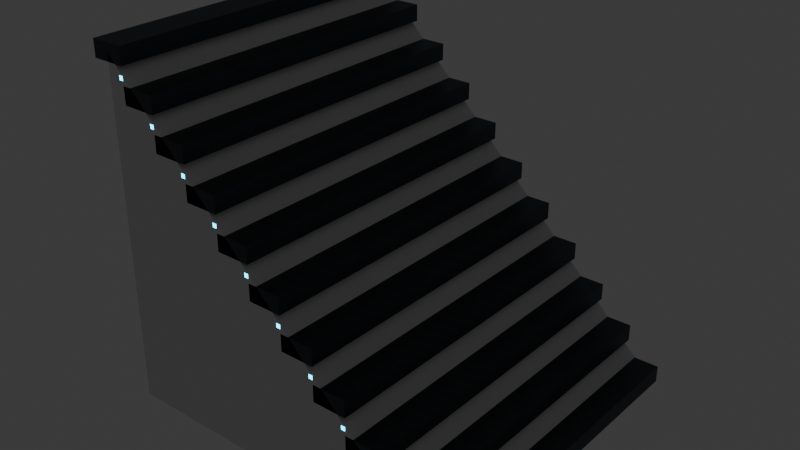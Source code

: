# Source: stairs_blend.blend  (saved by Blender 4.5.91; exported with 4.5.12 LTS)
import bpy
from mathutils import Matrix  # noqa: F401  (used for matrix-valued properties, if any)

bpy.ops.wm.read_factory_settings(use_empty=True)
scene = bpy.context.scene
scene.name = 'Scene'

# ---- collections
col_collection = bpy.data.collections.new('Collection'); scene.collection.children.link(col_collection)

# ---- materials (node trees are filled in below, after node groups)
mat_material = bpy.data.materials.new('Material')
mat_material.alpha_threshold = 0.0
mat_material.roughness = 0.5
mat_material.line_color = (0.0, 0.0, 0.0, 1.0)
mat_neon = bpy.data.materials.new('Neon')

# ---- material node trees
mat_material.use_nodes = True; mat_material.node_tree.nodes.clear()
_N = mat_material.node_tree.nodes; _L = mat_material.node_tree.links
n0 = _N.new('ShaderNodeOutputMaterial'); n0.name = 'Material Output'; n0.location = (200, 100)
n1 = _N.new('ShaderNodeBsdfPrincipled'); n1.name = 'Principled BSDF'; n1.location = (-200, 100)
n1.inputs[0].default_value = (0.07421, 0.08438, 0.0999, 1.0)
n1.inputs[1].default_value = 0.95
n1.inputs[3].default_value = 1.45
_L.new(n1.outputs[0], n0.inputs[0])
n0.is_active_output = True
mat_neon.use_nodes = True; mat_neon.node_tree.nodes.clear()
_N = mat_neon.node_tree.nodes; _L = mat_neon.node_tree.links
n0 = _N.new('ShaderNodeBsdfPrincipled'); n0.name = 'Principled BSDF'; n0.location = (-200, 100)
n0.inputs[0].default_value = (0.0, 0.6038, 1.0, 1.0)
n0.inputs[27].default_value = (0.0, 1.0, 1.0, 1.0)
n0.inputs[28].default_value = 2.5
n1 = _N.new('ShaderNodeOutputMaterial'); n1.name = 'Material Output'; n1.location = (200, 100)
_L.new(n0.outputs[0], n1.inputs[0])
n1.is_active_output = True

# ---- world
world_world = bpy.data.worlds.new('World'); scene.world = world_world
world_world.use_nodes = True; world_world.node_tree.nodes.clear()
_N = world_world.node_tree.nodes; _L = world_world.node_tree.links
n0 = _N.new('ShaderNodeOutputWorld'); n0.name = 'World Output'; n0.location = (200, 100)
n1 = _N.new('ShaderNodeBackground'); n1.name = 'Background'; n1.location = (-200, 100)
n1.inputs[0].default_value = (0.05088, 0.05088, 0.05088, 1.0)
_L.new(n1.outputs[0], n0.inputs[0])
n0.is_active_output = True
world_world.color = (0.05088, 0.05088, 0.05088)
world_world.sun_shadow_jitter_overblur = 0.0

# ---- meshes
me_cube = bpy.data.meshes.new('Cube')
me_cube.from_pydata([(0.75, 0.75, -1.0), (0.75, -0.75, -1.0), (-1.0, 0.75, 0.75), (-1.0, 0.75, -1.0), (-1.0, -0.75, 0.75), (-1.0, -0.75, -1.0), (0.9, 1.0, -1.05), (0.9, 1.0, -0.95), (1.1, 1.0, -0.95), (1.1, 1.0, -1.05), (1.1, -1.0, -0.95), (1.1, -1.0, -1.05), (0.9, -1.0, -0.95), (0.9, -1.0, -1.05), (0.7, 1.0, -0.85), (0.5, 1.0, -0.65), (0.9, 1.0, -0.75), (0.7, 1.0, -0.75), (0.9, 1.0, -0.85), (0.9, -1.0, -0.75), (0.7, -1.0, -0.75), (0.9, -1.0, -0.85), (0.7, -1.0, -0.85), (0.7, 1.0, -0.55), (0.5, 1.0, -0.55), (0.7, 1.0, -0.65), (0.7, -1.0, -0.55), (0.5, -1.0, -0.55), (0.7, -1.0, -0.65), (0.5, -1.0, -0.65), (0.3, 1.0, -0.45), (0.5, 1.0, -0.35), (0.3, 1.0, -0.35), (0.5, 1.0, -0.45), (0.5, -1.0, -0.35), (0.3, -1.0, -0.35), (0.5, -1.0, -0.45), (0.3, -1.0, -0.45), (0.1, 1.0, -0.25), (0.3, 1.0, -0.15), (0.1, 1.0, -0.15), (0.3, 1.0, -0.25), (0.3, -1.0, -0.15), (0.1, -1.0, -0.15), (0.3, -1.0, -0.25), (0.1, -1.0, -0.25), (-0.1, 1.0, -0.05), (0.1, 1.0, 0.05), (-0.1, 1.0, 0.05), (0.1, 1.0, -0.05), (0.1, -1.0, 0.05), (-0.1, -1.0, 0.05), (0.1, -1.0, -0.05), (-0.1, -1.0, -0.05), (-0.3, 1.0, 0.15), (-0.1, 1.0, 0.25), (-0.3, 1.0, 0.25), (-0.1, 1.0, 0.15), (-0.1, -1.0, 0.25), (-0.3, -1.0, 0.25), (-0.1, -1.0, 0.15), (-0.3, -1.0, 0.15), (-0.5, 1.0, 0.35), (-0.3, 1.0, 0.45), (-0.5, 1.0, 0.45), (-0.3, 1.0, 0.35), (-0.3, -1.0, 0.45), (-0.5, -1.0, 0.45), (-0.3, -1.0, 0.35), (-0.5, -1.0, 0.35), (-0.7, 1.0, 0.55), (-0.5, 1.0, 0.65), (-0.7, 1.0, 0.65), (-0.5, 1.0, 0.55), (-0.5, -1.0, 0.65), (-0.7, -1.0, 0.65), (-0.5, -1.0, 0.55), (-0.7, -1.0, 0.55), (-0.9, 1.0, 0.75), (-0.7, 1.0, 0.85), (-0.9, 1.0, 0.85), (-0.7, 1.0, 0.75), (-0.7, -1.0, 0.85), (-0.9, -1.0, 0.85), (-0.7, -1.0, 0.75), (-0.9, -1.0, 0.75), (-1.1, 1.0, 0.95), (-0.9, 1.0, 1.05), (-1.1, 1.0, 1.05), (-0.9, 1.0, 0.95), (-0.9, -1.0, 1.05), (-1.1, -1.0, 1.05), (-0.9, -1.0, 0.95), (-1.1, -1.0, 0.95), (0.9, -1.0, -0.9), (0.9, 1.0, -0.9), (0.875, -1.0, -0.9), (0.875, 1.0, -0.9), (0.875, -1.0, -0.925), (0.875, 1.0, -0.925), (0.9, -1.0, -0.925), (0.9, 1.0, -0.925), (0.7, -1.0, -0.7), (0.7, 1.0, -0.7), (0.675, -1.0, -0.7), (0.675, 1.0, -0.7), (0.675, -1.0, -0.725), (0.675, 1.0, -0.725), (0.7, -1.0, -0.725), (0.7, 1.0, -0.725), (0.5, -1.0, -0.5), (0.5, 1.0, -0.5), (0.475, -1.0, -0.5), (0.475, 1.0, -0.5), (0.475, -1.0, -0.525), (0.475, 1.0, -0.525), (0.5, -1.0, -0.525), (0.5, 1.0, -0.525), (0.3, -1.0, -0.3), (0.3, 1.0, -0.3), (0.275, -1.0, -0.3), (0.275, 1.0, -0.3), (0.275, -1.0, -0.325), (0.275, 1.0, -0.325), (0.3, -1.0, -0.325), (0.3, 1.0, -0.325), (0.1, -1.0, -0.1), (0.1, 1.0, -0.1), (0.075, -1.0, -0.1), (0.075, 1.0, -0.1), (0.075, -1.0, -0.125), (0.075, 1.0, -0.125), (0.1, -1.0, -0.125), (0.1, 1.0, -0.125), (-0.1, -1.0, 0.1), (-0.1, 1.0, 0.1), (-0.125, -1.0, 0.1), (-0.125, 1.0, 0.1), (-0.125, -1.0, 0.075), (-0.125, 1.0, 0.075), (-0.1, -1.0, 0.075), (-0.1, 1.0, 0.075), (-0.3, -1.0, 0.3), (-0.3, 1.0, 0.3), (-0.325, -1.0, 0.3), (-0.325, 1.0, 0.3), (-0.325, -1.0, 0.275), (-0.325, 1.0, 0.275), (-0.3, -1.0, 0.275), (-0.3, 1.0, 0.275), (-0.5, -1.0, 0.5), (-0.5, 1.0, 0.5), (-0.525, -1.0, 0.5), (-0.525, 1.0, 0.5), (-0.525, -1.0, 0.475), (-0.525, 1.0, 0.475), (-0.5, -1.0, 0.475), (-0.5, 1.0, 0.475), (-0.7, -1.0, 0.7), (-0.7, 1.0, 0.7), (-0.725, -1.0, 0.7), (-0.725, 1.0, 0.7), (-0.725, -1.0, 0.675), (-0.725, 1.0, 0.675), (-0.7, -1.0, 0.675), (-0.7, 1.0, 0.675), (-0.9, -1.0, 0.9), (-0.9, 1.0, 0.9), (-0.925, -1.0, 0.9), (-0.925, 1.0, 0.9), (-0.925, -1.0, 0.875), (-0.925, 1.0, 0.875), (-0.9, -1.0, 0.875), (-0.9, 1.0, 0.875), (-1.0, 0.75, 0.75)], [(2, 174)], [(0, 2, 3), (1, 4, 2, 0), (5, 3, 2, 4), (5, 1, 4), (13, 6, 9, 11), (11, 9, 8, 10), (12, 10, 8, 7), (6, 13, 12, 7), (11, 10, 12, 13), (8, 9, 6, 7), (5, 1, 0, 3), (22, 14, 18, 21), (21, 18, 16, 19), (20, 19, 16, 17), (14, 22, 20, 17), (21, 19, 20, 22), (16, 18, 14, 17), (29, 15, 25, 28), (28, 25, 23, 26), (27, 26, 23, 24), (15, 29, 27, 24), (28, 26, 27, 29), (23, 25, 15, 24), (37, 30, 33, 36), (36, 33, 31, 34), (35, 34, 31, 32), (30, 37, 35, 32), (36, 34, 35, 37), (31, 33, 30, 32), (45, 38, 41, 44), (44, 41, 39, 42), (43, 42, 39, 40), (38, 45, 43, 40), (44, 42, 43, 45), (39, 41, 38, 40), (53, 46, 49, 52), (52, 49, 47, 50), (51, 50, 47, 48), (46, 53, 51, 48), (52, 50, 51, 53), (47, 49, 46, 48), (61, 54, 57, 60), (60, 57, 55, 58), (59, 58, 55, 56), (54, 61, 59, 56), (60, 58, 59, 61), (55, 57, 54, 56), (69, 62, 65, 68), (68, 65, 63, 66), (67, 66, 63, 64), (62, 69, 67, 64), (68, 66, 67, 69), (63, 65, 62, 64), (77, 70, 73, 76), (76, 73, 71, 74), (75, 74, 71, 72), (70, 77, 75, 72), (76, 74, 75, 77), (71, 73, 70, 72), (85, 78, 81, 84), (84, 81, 79, 82), (83, 82, 79, 80), (78, 85, 83, 80), (84, 82, 83, 85), (79, 81, 78, 80), (93, 92, 89, 86), (92, 90, 87, 89), (91, 88, 87, 90), (86, 88, 91, 93), (92, 93, 91, 90), (87, 88, 86, 89), (94, 96, 97, 95), (96, 98, 99, 97), (98, 100, 101, 99), (100, 94, 95, 101), (101, 95, 97, 99), (94, 100, 98, 96), (102, 104, 105, 103), (104, 106, 107, 105), (106, 108, 109, 107), (108, 102, 103, 109), (109, 103, 105, 107), (102, 108, 106, 104), (110, 112, 113, 111), (112, 114, 115, 113), (114, 116, 117, 115), (116, 110, 111, 117), (117, 111, 113, 115), (110, 116, 114, 112), (118, 120, 121, 119), (120, 122, 123, 121), (122, 124, 125, 123), (124, 118, 119, 125), (125, 119, 121, 123), (118, 124, 122, 120), (126, 128, 129, 127), (128, 130, 131, 129), (130, 132, 133, 131), (132, 126, 127, 133), (133, 127, 129, 131), (126, 132, 130, 128), (134, 136, 137, 135), (136, 138, 139, 137), (138, 140, 141, 139), (140, 134, 135, 141), (141, 135, 137, 139), (134, 140, 138, 136), (142, 144, 145, 143), (144, 146, 147, 145), (146, 148, 149, 147), (148, 142, 143, 149), (149, 143, 145, 147), (142, 148, 146, 144), (150, 152, 153, 151), (152, 154, 155, 153), (154, 156, 157, 155), (156, 150, 151, 157), (157, 151, 153, 155), (150, 156, 154, 152), (158, 160, 161, 159), (160, 162, 163, 161), (162, 164, 165, 163), (164, 158, 159, 165), (165, 159, 161, 163), (158, 164, 162, 160), (166, 167, 169, 168), (168, 169, 171, 170), (170, 171, 173, 172), (172, 173, 167, 166), (173, 171, 169, 167), (166, 168, 170, 172)])
me_cube.polygons.foreach_set('material_index', [0, 0, 0, 0, 0, 0, 0, 0, 0, 0, 0, 0, 0, 0, 0, 0, 0, 0, 0, 0, 0, 0, 0, 0, 0, 0, 0, 0, 0, 0, 0, 0, 0, 0, 0, 0, 0, 0, 0, 0, 0, 0, 0, 0, 0, 0, 0, 0, 0, 0, 0, 0, 0, 0, 0, 0, 0, 0, 0, 0, 0, 0, 0, 0, 0, 0, 0, 0, 0, 0, 0, 1, 1, 1, 1, 1, 1, 1, 1, 1, 1, 1, 1, 1, 1, 1, 1, 1, 1, 1, 1, 1, 1, 1, 1, 1, 1, 1, 1, 1, 1, 1, 1, 1, 1, 1, 1, 1, 1, 1, 1, 1, 1, 1, 1, 1, 1, 1, 1, 1, 1, 1, 1, 1, 1, 1, 1, 1, 1, 1, 1])
_uv = me_cube.uv_layers.new(name='UVMap')
_uv.uv.foreach_set('vector', [0.0, 0.0, 0.0, 0.0, 0.0, 0.0, 0.0, 0.0, 0.0, 0.0, 0.0, 0.0, 0.0, 0.0, 0.0, 0.0, 0.0, 0.0, 0.0, 0.0, 0.0, 0.0, 0.0, 0.0, 0.0, 0.0, 0.0, 0.0, 0.0, 0.0, 0.0, 0.0, 0.0, 0.0, 0.0, 0.0, 0.0, 0.0, 0.0, 0.0, 0.0, 0.0, 0.0, 0.0, 0.0, 0.0, 0.0, 0.0, 0.0, 0.0, 0.0, 0.0, 0.0, 0.0, 0.0, 0.0, 0.0, 0.0, 0.0, 0.0, 0.0, 0.0, 0.0, 0.0, 0.0, 0.0, 0.0, 0.0, 0.0, 0.0, 0.0, 0.0, 0.0, 0.0, 0.0, 0.0, 0.0, 0.0, 0.0, 0.0, 0.0, 0.0, 0.0, 0.0, 0.0, 0.0, 0.0, 0.0, 0.0, 0.0, 0.0, 0.0, 0.0, 0.0, 0.0, 0.0, 0.0, 0.0, 0.0, 0.0, 0.0, 0.0, 0.0, 0.0, 0.0, 0.0, 0.0, 0.0, 0.0, 0.0, 0.0, 0.0, 0.0, 0.0, 0.0, 0.0, 0.0, 0.0, 0.0, 0.0, 0.0, 0.0, 0.0, 0.0, 0.0, 0.0, 0.0, 0.0, 0.0, 0.0, 0.0, 0.0, 0.0, 0.0, 0.0, 0.0, 0.0, 0.0, 0.0, 0.0, 0.0, 0.0, 0.0, 0.0, 0.0, 0.0, 0.0, 0.0, 0.0, 0.0, 0.0, 0.0, 0.0, 0.0, 0.0, 0.0, 0.0, 0.0, 0.0, 0.0, 0.0, 0.0, 0.0, 0.0, 0.0, 0.0, 0.0, 0.0, 0.0, 0.0, 0.0, 0.0, 0.0, 0.0, 0.0, 0.0, 0.0, 0.0, 0.0, 0.0, 0.0, 0.0, 0.0, 0.0, 0.0, 0.0, 0.0, 0.0, 0.0, 0.0, 0.0, 0.0, 0.0, 0.0, 0.0, 0.0, 0.0, 0.0, 0.0, 0.0, 0.0, 0.0, 0.0, 0.0, 0.0, 0.0, 0.0, 0.0, 0.0, 0.0, 0.0, 0.0, 0.0, 0.0, 0.0, 0.0, 0.0, 0.0, 0.0, 0.0, 0.0, 0.0, 0.0, 0.0, 0.0, 0.0, 0.0, 0.0, 0.0, 0.0, 0.0, 0.0, 0.0, 0.0, 0.0, 0.0, 0.0, 0.0, 0.0, 0.0, 0.0, 0.0, 0.0, 0.0, 0.0, 0.0, 0.0, 0.0, 0.0, 0.0, 0.0, 0.0, 0.0, 0.0, 0.0, 0.0, 0.0, 0.0, 0.0, 0.0, 0.0, 0.0, 0.0, 0.0, 0.0, 0.0, 0.0, 0.0, 0.0, 0.0, 0.0, 0.0, 0.0, 0.0, 0.0, 0.0, 0.0, 0.0, 0.0, 0.0, 0.0, 0.0, 0.0, 0.0, 0.0, 0.0, 0.0, 0.0, 0.0, 0.0, 0.0, 0.0, 0.0, 0.0, 0.0, 0.0, 0.0, 0.0, 0.0, 0.0, 0.0, 0.0, 0.0, 0.0, 0.0, 0.0, 0.0, 0.0, 0.0, 0.0, 0.0, 0.0, 0.0, 0.0, 0.0, 0.0, 0.0, 0.0, 0.0, 0.0, 0.0, 0.0, 0.0, 0.0, 0.0, 0.0, 0.0, 0.0, 0.0, 0.0, 0.0, 0.0, 0.0, 0.0, 0.0, 0.0, 0.0, 0.0, 0.0, 0.0, 0.0, 0.0, 0.0, 0.0, 0.0, 0.0, 0.0, 0.0, 0.0, 0.0, 0.0, 0.0, 0.0, 0.0, 0.0, 0.0, 0.0, 0.0, 0.0, 0.0, 0.0, 0.0, 0.0, 0.0, 0.0, 0.0, 0.0, 0.0, 0.0, 0.0, 0.0, 0.0, 0.0, 0.0, 0.0, 0.0, 0.0, 0.0, 0.0, 0.0, 0.0, 0.0, 0.0, 0.0, 0.0, 0.0, 0.0, 0.0, 0.0, 0.0, 0.0, 0.0, 0.0, 0.0, 0.0, 0.0, 0.0, 0.0, 0.0, 0.0, 0.0, 0.0, 0.0, 0.0, 0.0, 0.0, 0.0, 0.0, 0.0, 0.0, 0.0, 0.0, 0.0, 0.0, 0.0, 0.0, 0.0, 0.0, 0.0, 0.0, 0.0, 0.0, 0.0, 0.0, 0.0, 0.0, 0.0, 0.0, 0.0, 0.0, 0.0, 0.0, 0.0, 0.0, 0.0, 0.0, 0.0, 0.0, 0.0, 0.0, 0.0, 0.0, 0.0, 0.0, 0.0, 0.0, 0.0, 0.0, 0.0, 0.0, 0.0, 0.0, 0.0, 0.0, 0.0, 0.0, 0.0, 0.0, 0.0, 0.0, 0.0, 0.0, 0.0, 0.0, 0.0, 0.0, 0.0, 0.0, 0.0, 0.0, 0.0, 0.0, 0.0, 0.0, 0.0, 0.0, 0.0, 0.0, 0.0, 0.0, 0.0, 0.0, 0.0, 0.0, 0.0, 0.0, 0.0, 0.0, 0.0, 0.0, 0.0, 0.0, 0.0, 0.0, 0.0, 0.0, 0.0, 0.0, 0.0, 0.0, 0.0, 0.0, 0.0, 0.0, 0.0, 0.0, 0.0, 0.0, 0.0, 0.0, 0.0, 0.0, 0.0, 0.0, 0.0, 0.0, 0.0, 0.0, 0.0, 0.0, 0.0, 0.0, 0.0, 0.0, 0.0, 0.0, 0.0, 0.0, 0.0, 0.0, 0.0, 0.0, 0.0, 0.0, 0.0, 0.0, 0.0, 0.0, 0.0, 0.0, 0.0, 0.0, 0.0, 0.0, 0.0, 0.0, 0.0, 0.0, 0.0, 0.0, 0.0, 0.0, 0.0, 0.0, 0.0, 0.0, 0.0, 0.0, 0.0, 0.0, 0.0, 0.0, 0.0, 0.0, 0.0, 0.0, 0.0, 0.0, 0.0, 0.0, 0.0, 0.0, 0.0, 0.0, 0.0, 0.0, 0.0, 0.0, 0.0, 0.0, 0.0, 0.0, 0.0, 0.0, 0.0, 0.0, 0.0, 0.0, 0.0, 0.0, 0.0, 0.0, 0.0, 0.0, 0.0, 0.0, 0.0, 0.0, 0.0, 0.0, 0.0, 0.0, 0.0, 0.0, 0.0, 0.0, 0.0, 0.0, 0.0, 0.0, 0.0, 0.0, 0.0, 0.0, 0.0, 0.0, 0.0, 0.0, 0.0, 0.0, 0.0, 0.0, 0.0, 0.0, 0.0, 0.0, 0.0, 0.0, 0.0, 0.0, 0.0, 0.0, 0.0, 0.0, 0.0, 0.0, 0.0, 0.0, 0.0, 0.0, 0.0, 0.0, 0.0, 0.0, 0.0, 0.0, 0.0, 0.0, 0.0, 0.0, 0.0, 0.0, 0.0, 0.0, 0.0, 0.0, 0.0, 0.0, 0.0, 0.0, 0.0, 0.0, 0.0, 0.0, 0.0, 0.0, 0.0, 0.0, 0.0, 0.0, 0.0, 0.0, 0.0, 0.0, 0.0, 0.0, 0.0, 0.0, 0.0, 0.0, 0.0, 0.0, 0.0, 0.0, 0.0, 0.0, 0.0, 0.0, 0.0, 0.0, 0.0, 0.0, 0.0, 0.0, 0.0, 0.0, 0.0, 0.0, 0.0, 0.0, 0.0, 0.0, 0.0, 0.0, 0.0, 0.0, 0.0, 0.0, 0.0, 0.0, 0.0, 0.0, 0.0, 0.0, 0.0, 0.0, 0.0, 0.0, 0.0, 0.0, 0.0, 0.0, 0.0, 0.0, 0.0, 0.0, 0.0, 0.0, 0.0, 0.0, 0.0, 0.0, 0.0, 0.0, 0.0, 0.0, 0.0, 0.0, 0.0, 0.0, 0.0, 0.0, 0.0, 0.0, 0.0, 0.0, 0.0, 0.0, 0.0, 0.0, 0.0, 0.0, 0.0, 0.0, 0.0, 0.0, 0.0, 0.0, 0.0, 0.0, 0.0, 0.0, 0.0, 0.0, 0.0, 0.0, 0.0, 0.0, 0.0, 0.0, 0.0, 0.0, 0.0, 0.0, 0.0, 0.0, 0.0, 0.0, 0.0, 0.0, 0.0, 0.0, 0.0, 0.0, 0.0, 0.0, 0.0, 0.0, 0.0, 0.0, 0.0, 0.0, 0.0, 0.0, 0.0, 0.0, 0.0, 0.0, 0.0, 0.0, 0.0, 0.0, 0.0, 0.0, 0.0, 0.0, 0.0, 0.0, 0.0, 0.0, 0.0, 0.0, 0.0, 0.0, 0.0, 0.0, 0.0, 0.0, 0.0, 0.0, 0.0, 0.0, 0.0, 0.0, 0.0, 0.0, 0.0, 0.0, 0.0, 0.0, 0.0, 0.0, 0.0, 0.0, 0.0, 0.0, 0.0, 0.0, 0.0, 0.0, 0.0, 0.0, 0.0, 0.0, 0.0, 0.0, 0.0, 0.0, 0.0, 0.0, 0.0, 0.0, 0.0, 0.0, 0.0, 0.0, 0.0, 0.0, 0.0, 0.0, 0.0, 0.0, 0.0, 0.0, 0.0, 0.0, 0.0, 0.0, 0.0, 0.0, 0.0, 0.0, 0.0, 0.0, 0.0, 0.0, 0.0, 0.0, 0.0, 0.0, 0.0, 0.0, 0.0, 0.0, 0.0, 0.0, 0.0, 0.0, 0.0, 0.0, 0.0, 0.0, 0.0, 0.0, 0.0, 0.0, 0.0, 0.0, 0.0, 0.0, 0.0, 0.0, 0.0, 0.0, 0.0, 0.0, 0.0, 0.0, 0.0, 0.0, 0.0, 0.0, 0.0, 0.0, 0.0, 0.0, 0.0, 0.0, 0.0, 0.0, 0.0, 0.0, 0.0, 0.0, 0.0, 0.0, 0.0, 0.0, 0.0, 0.0, 0.0, 0.0, 0.0, 0.0, 0.0, 0.0, 0.0, 0.0, 0.0, 0.0, 0.0, 0.0, 0.0, 0.0, 0.0, 0.0, 0.0, 0.0, 0.0, 0.0, 0.0, 0.0, 0.0, 0.0, 0.0, 0.0, 0.0, 0.0, 0.0, 0.0, 0.0, 0.0, 0.0, 0.0, 0.0, 0.0, 0.0, 0.0, 0.0, 0.0, 0.0, 0.0, 0.0, 0.0, 0.0, 0.0, 0.0, 0.0, 0.0, 0.0, 0.0, 0.0, 0.0, 0.0, 0.0, 0.0, 0.0, 0.0, 0.0, 0.0, 0.0, 0.0, 0.0, 0.0, 0.0, 0.0, 0.0, 0.0, 0.0, 0.0, 0.0, 0.0, 0.0, 0.0, 0.0, 0.0, 0.0, 0.0, 0.0, 0.0, 0.0, 0.0, 0.0, 0.0, 0.0, 0.0, 0.0, 0.0, 0.0, 0.0, 0.0, 0.0, 0.0, 0.0, 0.0, 0.0, 0.0, 0.0, 0.0, 0.0, 0.0, 0.0, 0.0, 0.0, 0.0, 0.0, 0.0, 0.0, 0.0, 0.0, 0.0, 0.0, 0.0, 0.0])
me_cube.materials.append(mat_material)
me_cube.materials.append(mat_neon)
me_cube.use_mirror_vertex_groups = False
me_cube.update()
me_cube_001 = bpy.data.meshes.new('Cube.001')
me_cube_001.from_pydata([(-1.0, -1.0, -1.0), (-1.0, -1.0, 1.0), (-1.0, 1.0, -1.0), (-1.0, 1.0, 1.0), (1.0, -1.0, -1.0), (1.0, 1.0, -1.0)], [], [(0, 1, 3, 2), (3, 1, 4, 5), (1, 0, 4), (2, 3, 5), (2, 5, 4, 0)])
_uv = me_cube_001.uv_layers.new(name='UVMap')
_uv.uv.foreach_set('vector', [0.375, 0.0, 0.625, 0.0, 0.625, 0.25, 0.375, 0.25, 0.625, 0.25, 0.625, 0.0, 0.375, 0.75, 0.375, 0.5, 0.625, 0.0, 0.125, 0.75, 0.375, 0.75, 0.125, 0.5, 0.625, 0.25, 0.375, 0.5, 0.125, 0.5, 0.375, 0.5, 0.375, 0.75, 0.125, 0.75])
me_cube_001.update()

# ---- objects
ob_cube = bpy.data.objects.new('Cube', me_cube)
ob_rampcollision_colonly = bpy.data.objects.new('RampCollision-colonly', me_cube_001)

# ---- transforms, parenting, visibility, modifiers, constraints
ob_cube.location = (0.0, 0.0, 0.0)
ob_cube.lock_rotations_4d = False
ob_cube.empty_display_type = 'ARROWS'
ob_cube.lineart.crease_threshold = 0.0
ob_rampcollision_colonly.location = (0.0, 0.0, 0.0)

# ---- collection membership
col_collection.objects.link(ob_cube)
col_collection.objects.link(ob_rampcollision_colonly)

# ---- scene / render settings (as saved in the file)
scene.frame_start = 1; scene.frame_end = 250; scene.frame_set(1)
scene.render.engine = 'BLENDER_EEVEE_NEXT'
bpy.context.view_layer.update()

# ---- added for rendering (the .blend has no active camera): camera
cam_auto = bpy.data.cameras.new('AutoCamera')
cam_auto.lens = 50.0
cam_auto.sensor_width = 36.0
cam_auto.clip_end = 1000.0
ob_auto_camera = bpy.data.objects.new('AutoCamera', cam_auto)
scene.collection.objects.link(ob_auto_camera)
ob_auto_camera.location = (3.36787, -4.04144, 2.69429)
ob_auto_camera.rotation_euler = (1.09748, -7.21219e-08, 0.694738)
scene.camera = ob_auto_camera
bpy.context.view_layer.update()
